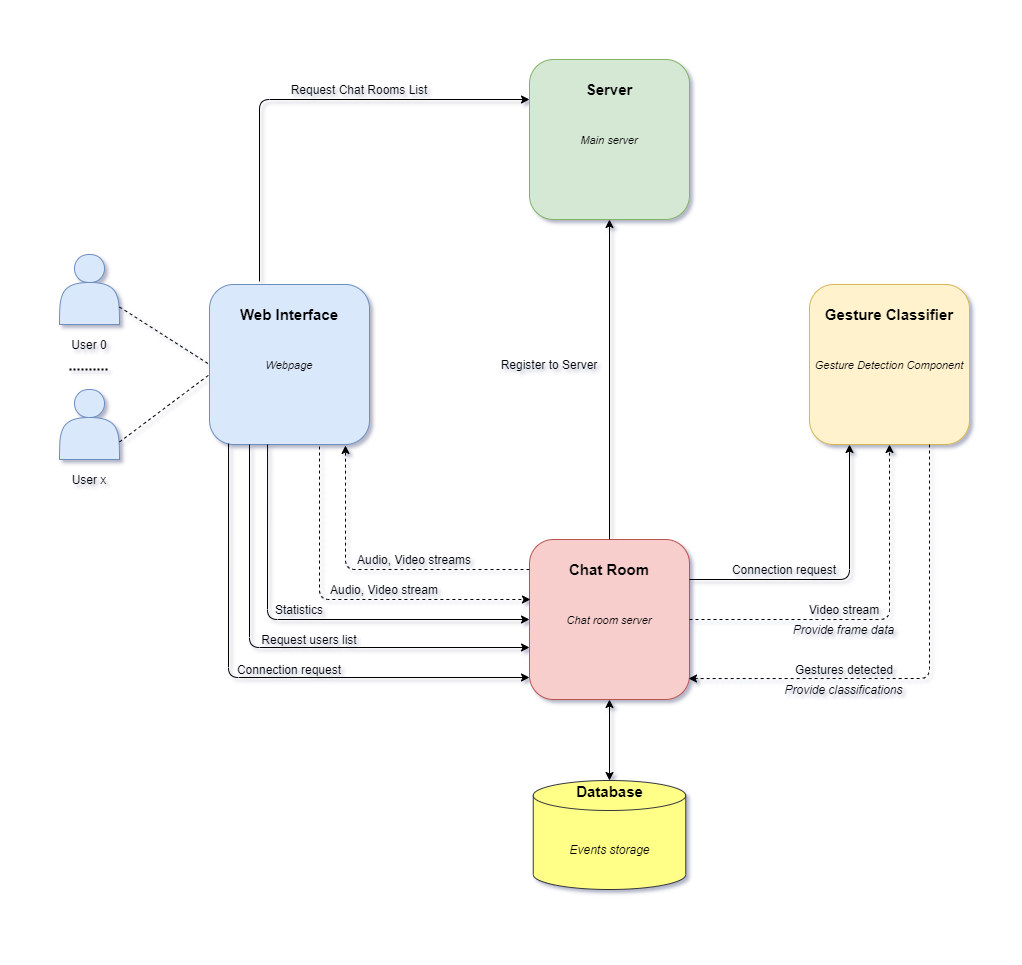

The diagram above was exported from draw.io. Its source (the exported page's mxGraphModel, read from the mxfile embedded in the PNG):
<mxGraphModel dx="2128" dy="948" grid="1" gridSize="10" guides="1" tooltips="1" connect="1" arrows="1" fold="1" page="1" pageScale="1" pageWidth="850" pageHeight="1100" math="0" shadow="0">
  <root>
    <mxCell id="_pPYmeMo2VHqINuWq5UQ-0" />
    <mxCell id="_pPYmeMo2VHqINuWq5UQ-1" parent="_pPYmeMo2VHqINuWq5UQ-0" />
    <mxCell id="gnYT51oiXk1drfzVu9tz-0" value="" style="rounded=1;whiteSpace=wrap;html=1;fillColor=#dae8fc;strokeColor=#6c8ebf;" parent="_pPYmeMo2VHqINuWq5UQ-1" vertex="1">
      <mxGeometry x="40" y="315" width="160" height="160" as="geometry" />
    </mxCell>
    <mxCell id="gnYT51oiXk1drfzVu9tz-1" value="&lt;font style=&quot;font-size: 15px&quot;&gt;&lt;b&gt;Web Interface&lt;/b&gt;&lt;/font&gt;" style="text;html=1;strokeColor=none;fillColor=none;align=center;verticalAlign=middle;whiteSpace=wrap;rounded=0;strokeWidth=3;" parent="_pPYmeMo2VHqINuWq5UQ-1" vertex="1">
      <mxGeometry x="40" y="335" width="160" height="20" as="geometry" />
    </mxCell>
    <mxCell id="gnYT51oiXk1drfzVu9tz-2" value="" style="rounded=1;whiteSpace=wrap;html=1;strokeWidth=1;fillColor=#d5e8d4;strokeColor=#82b366;" parent="_pPYmeMo2VHqINuWq5UQ-1" vertex="1">
      <mxGeometry x="360" y="90" width="160" height="160" as="geometry" />
    </mxCell>
    <mxCell id="gnYT51oiXk1drfzVu9tz-3" value="&lt;span style=&quot;font-size: 15px&quot;&gt;&lt;b&gt;Server&lt;/b&gt;&lt;/span&gt;" style="text;html=1;strokeColor=none;fillColor=none;align=center;verticalAlign=middle;whiteSpace=wrap;rounded=0;" parent="_pPYmeMo2VHqINuWq5UQ-1" vertex="1">
      <mxGeometry x="360" y="110" width="160" height="20" as="geometry" />
    </mxCell>
    <mxCell id="gnYT51oiXk1drfzVu9tz-4" value="" style="rounded=1;whiteSpace=wrap;html=1;strokeWidth=1;fillColor=#f8cecc;strokeColor=#b85450;" parent="_pPYmeMo2VHqINuWq5UQ-1" vertex="1">
      <mxGeometry x="360" y="570" width="160" height="160" as="geometry" />
    </mxCell>
    <mxCell id="gnYT51oiXk1drfzVu9tz-5" value="&lt;font style=&quot;font-size: 15px&quot;&gt;&lt;b&gt;Chat Room&lt;/b&gt;&lt;/font&gt;" style="text;html=1;strokeColor=none;fillColor=none;align=center;verticalAlign=middle;whiteSpace=wrap;rounded=0;" parent="_pPYmeMo2VHqINuWq5UQ-1" vertex="1">
      <mxGeometry x="360" y="590" width="160" height="20" as="geometry" />
    </mxCell>
    <mxCell id="gnYT51oiXk1drfzVu9tz-6" value="" style="rounded=1;whiteSpace=wrap;html=1;strokeWidth=1;fillColor=#fff2cc;strokeColor=#d6b656;" parent="_pPYmeMo2VHqINuWq5UQ-1" vertex="1">
      <mxGeometry x="640" y="315" width="160" height="160" as="geometry" />
    </mxCell>
    <mxCell id="gnYT51oiXk1drfzVu9tz-7" value="&lt;font style=&quot;font-size: 15px&quot;&gt;&lt;b&gt;Gesture Classifier&lt;/b&gt;&lt;/font&gt;" style="text;html=1;strokeColor=none;fillColor=none;align=center;verticalAlign=middle;whiteSpace=wrap;rounded=0;" parent="_pPYmeMo2VHqINuWq5UQ-1" vertex="1">
      <mxGeometry x="640" y="335" width="160" height="20" as="geometry" />
    </mxCell>
    <mxCell id="gnYT51oiXk1drfzVu9tz-8" value="" style="endArrow=classic;html=1;entryX=0;entryY=1;entryDx=0;entryDy=0;" parent="_pPYmeMo2VHqINuWq5UQ-1" target="gnYT51oiXk1drfzVu9tz-3" edge="1">
      <mxGeometry width="50" height="50" relative="1" as="geometry">
        <mxPoint x="90" y="312" as="sourcePoint" />
        <mxPoint x="530" y="420" as="targetPoint" />
        <Array as="points">
          <mxPoint x="90" y="130" />
        </Array>
      </mxGeometry>
    </mxCell>
    <mxCell id="gnYT51oiXk1drfzVu9tz-9" value="Request Chat Rooms List" style="text;html=1;strokeColor=none;fillColor=none;align=center;verticalAlign=middle;whiteSpace=wrap;rounded=0;" parent="_pPYmeMo2VHqINuWq5UQ-1" vertex="1">
      <mxGeometry x="120" y="110" width="140" height="20" as="geometry" />
    </mxCell>
    <mxCell id="gnYT51oiXk1drfzVu9tz-12" value="" style="endArrow=classic;html=1;exitX=0.5;exitY=0;exitDx=0;exitDy=0;entryX=0.5;entryY=1;entryDx=0;entryDy=0;" parent="_pPYmeMo2VHqINuWq5UQ-1" source="gnYT51oiXk1drfzVu9tz-4" target="gnYT51oiXk1drfzVu9tz-2" edge="1">
      <mxGeometry width="50" height="50" relative="1" as="geometry">
        <mxPoint x="480" y="360" as="sourcePoint" />
        <mxPoint x="530" y="310" as="targetPoint" />
      </mxGeometry>
    </mxCell>
    <mxCell id="gnYT51oiXk1drfzVu9tz-13" value="Register to Server" style="text;html=1;strokeColor=none;fillColor=none;align=center;verticalAlign=middle;whiteSpace=wrap;rounded=0;" parent="_pPYmeMo2VHqINuWq5UQ-1" vertex="1">
      <mxGeometry x="330" y="385" width="100" height="20" as="geometry" />
    </mxCell>
    <mxCell id="gnYT51oiXk1drfzVu9tz-14" value="" style="endArrow=classic;html=1;exitX=0.119;exitY=0.994;exitDx=0;exitDy=0;exitPerimeter=0;" parent="_pPYmeMo2VHqINuWq5UQ-1" source="gnYT51oiXk1drfzVu9tz-0" edge="1">
      <mxGeometry width="50" height="50" relative="1" as="geometry">
        <mxPoint x="480" y="450" as="sourcePoint" />
        <mxPoint x="360" y="708" as="targetPoint" />
        <Array as="points">
          <mxPoint x="59" y="708" />
        </Array>
      </mxGeometry>
    </mxCell>
    <mxCell id="gnYT51oiXk1drfzVu9tz-15" value="Connection request" style="text;html=1;strokeColor=none;fillColor=none;align=center;verticalAlign=middle;whiteSpace=wrap;rounded=0;" parent="_pPYmeMo2VHqINuWq5UQ-1" vertex="1">
      <mxGeometry x="65" y="690" width="110" height="20" as="geometry" />
    </mxCell>
    <mxCell id="gnYT51oiXk1drfzVu9tz-16" value="" style="endArrow=classic;html=1;entryX=0.006;entryY=0.375;entryDx=0;entryDy=0;dashed=1;entryPerimeter=0;" parent="_pPYmeMo2VHqINuWq5UQ-1" target="gnYT51oiXk1drfzVu9tz-4" edge="1">
      <mxGeometry width="50" height="50" relative="1" as="geometry">
        <mxPoint x="150" y="477" as="sourcePoint" />
        <mxPoint x="530" y="400" as="targetPoint" />
        <Array as="points">
          <mxPoint x="150" y="630" />
        </Array>
      </mxGeometry>
    </mxCell>
    <mxCell id="gnYT51oiXk1drfzVu9tz-17" value="Audio, Video stream" style="text;html=1;strokeColor=none;fillColor=none;align=center;verticalAlign=middle;whiteSpace=wrap;rounded=0;" parent="_pPYmeMo2VHqINuWq5UQ-1" vertex="1">
      <mxGeometry x="150" y="610" width="130" height="20" as="geometry" />
    </mxCell>
    <mxCell id="gnYT51oiXk1drfzVu9tz-18" value="" style="endArrow=classic;html=1;dashed=1;entryX=0.85;entryY=1.006;entryDx=0;entryDy=0;exitX=0;exitY=0.5;exitDx=0;exitDy=0;entryPerimeter=0;" parent="_pPYmeMo2VHqINuWq5UQ-1" source="gnYT51oiXk1drfzVu9tz-5" target="gnYT51oiXk1drfzVu9tz-0" edge="1">
      <mxGeometry width="50" height="50" relative="1" as="geometry">
        <mxPoint x="480" y="450" as="sourcePoint" />
        <mxPoint x="530" y="400" as="targetPoint" />
        <Array as="points">
          <mxPoint x="176" y="600" />
        </Array>
      </mxGeometry>
    </mxCell>
    <mxCell id="gnYT51oiXk1drfzVu9tz-19" value="Audio, Video streams" style="text;html=1;strokeColor=none;fillColor=none;align=center;verticalAlign=middle;whiteSpace=wrap;rounded=0;" parent="_pPYmeMo2VHqINuWq5UQ-1" vertex="1">
      <mxGeometry x="180" y="580" width="130" height="20" as="geometry" />
    </mxCell>
    <mxCell id="gnYT51oiXk1drfzVu9tz-20" value="" style="endArrow=classic;html=1;exitX=1;exitY=1;exitDx=0;exitDy=0;entryX=0.25;entryY=1;entryDx=0;entryDy=0;" parent="_pPYmeMo2VHqINuWq5UQ-1" source="gnYT51oiXk1drfzVu9tz-5" target="gnYT51oiXk1drfzVu9tz-6" edge="1">
      <mxGeometry width="50" height="50" relative="1" as="geometry">
        <mxPoint x="480" y="450" as="sourcePoint" />
        <mxPoint x="530" y="400" as="targetPoint" />
        <Array as="points">
          <mxPoint x="680" y="610" />
        </Array>
      </mxGeometry>
    </mxCell>
    <mxCell id="gnYT51oiXk1drfzVu9tz-21" value="Connection request" style="text;html=1;strokeColor=none;fillColor=none;align=center;verticalAlign=middle;whiteSpace=wrap;rounded=0;" parent="_pPYmeMo2VHqINuWq5UQ-1" vertex="1">
      <mxGeometry x="560" y="590" width="110" height="20" as="geometry" />
    </mxCell>
    <mxCell id="gnYT51oiXk1drfzVu9tz-22" value="" style="endArrow=classic;html=1;exitX=1;exitY=0.5;exitDx=0;exitDy=0;entryX=0.5;entryY=1;entryDx=0;entryDy=0;dashed=1;" parent="_pPYmeMo2VHqINuWq5UQ-1" source="gnYT51oiXk1drfzVu9tz-4" target="gnYT51oiXk1drfzVu9tz-6" edge="1">
      <mxGeometry width="50" height="50" relative="1" as="geometry">
        <mxPoint x="480" y="440" as="sourcePoint" />
        <mxPoint x="530" y="390" as="targetPoint" />
        <Array as="points">
          <mxPoint x="720" y="650" />
        </Array>
      </mxGeometry>
    </mxCell>
    <mxCell id="gnYT51oiXk1drfzVu9tz-23" value="Video stream" style="text;html=1;strokeColor=none;fillColor=none;align=center;verticalAlign=middle;whiteSpace=wrap;rounded=0;" parent="_pPYmeMo2VHqINuWq5UQ-1" vertex="1">
      <mxGeometry x="630" y="630" width="90" height="20" as="geometry" />
    </mxCell>
    <mxCell id="gnYT51oiXk1drfzVu9tz-24" value="" style="endArrow=classic;html=1;dashed=1;exitX=0.75;exitY=1;exitDx=0;exitDy=0;entryX=0.994;entryY=0.869;entryDx=0;entryDy=0;entryPerimeter=0;" parent="_pPYmeMo2VHqINuWq5UQ-1" source="gnYT51oiXk1drfzVu9tz-6" target="gnYT51oiXk1drfzVu9tz-4" edge="1">
      <mxGeometry width="50" height="50" relative="1" as="geometry">
        <mxPoint x="480" y="530" as="sourcePoint" />
        <mxPoint x="530" y="480" as="targetPoint" />
        <Array as="points">
          <mxPoint x="760" y="709" />
        </Array>
      </mxGeometry>
    </mxCell>
    <mxCell id="gnYT51oiXk1drfzVu9tz-25" value="Gestures detected" style="text;html=1;strokeColor=none;fillColor=none;align=center;verticalAlign=middle;whiteSpace=wrap;rounded=0;" parent="_pPYmeMo2VHqINuWq5UQ-1" vertex="1">
      <mxGeometry x="620" y="690" width="110" height="20" as="geometry" />
    </mxCell>
    <mxCell id="gnYT51oiXk1drfzVu9tz-26" value="&lt;font style=&quot;font-size: 11px&quot;&gt;&lt;i&gt;Gesture Detection Component&lt;/i&gt;&lt;/font&gt;" style="text;html=1;strokeColor=none;fillColor=none;align=center;verticalAlign=middle;whiteSpace=wrap;rounded=0;" parent="_pPYmeMo2VHqINuWq5UQ-1" vertex="1">
      <mxGeometry x="640" y="385" width="160" height="20" as="geometry" />
    </mxCell>
    <mxCell id="gnYT51oiXk1drfzVu9tz-27" value="&lt;font style=&quot;font-size: 11px&quot;&gt;&lt;i&gt;Chat room server&lt;/i&gt;&lt;/font&gt;" style="text;html=1;strokeColor=none;fillColor=none;align=center;verticalAlign=middle;whiteSpace=wrap;rounded=0;" parent="_pPYmeMo2VHqINuWq5UQ-1" vertex="1">
      <mxGeometry x="360" y="640" width="160" height="20" as="geometry" />
    </mxCell>
    <mxCell id="gnYT51oiXk1drfzVu9tz-28" value="&lt;font style=&quot;font-size: 11px&quot;&gt;&lt;i&gt;Main server&lt;/i&gt;&lt;/font&gt;" style="text;html=1;strokeColor=none;fillColor=none;align=center;verticalAlign=middle;whiteSpace=wrap;rounded=0;" parent="_pPYmeMo2VHqINuWq5UQ-1" vertex="1">
      <mxGeometry x="360" y="160" width="160" height="20" as="geometry" />
    </mxCell>
    <mxCell id="gnYT51oiXk1drfzVu9tz-29" value="&lt;i&gt;&lt;font style=&quot;font-size: 11px&quot;&gt;Webpage&lt;/font&gt;&lt;/i&gt;" style="text;html=1;strokeColor=none;fillColor=none;align=center;verticalAlign=middle;whiteSpace=wrap;rounded=0;" parent="_pPYmeMo2VHqINuWq5UQ-1" vertex="1">
      <mxGeometry x="40" y="385" width="160" height="20" as="geometry" />
    </mxCell>
    <mxCell id="gnYT51oiXk1drfzVu9tz-32" value="&lt;i&gt;Provide classifications&lt;/i&gt;" style="text;html=1;strokeColor=none;fillColor=none;align=center;verticalAlign=middle;whiteSpace=wrap;rounded=0;" parent="_pPYmeMo2VHqINuWq5UQ-1" vertex="1">
      <mxGeometry x="597.5" y="710" width="155" height="20" as="geometry" />
    </mxCell>
    <mxCell id="gnYT51oiXk1drfzVu9tz-34" value="" style="shape=actor;whiteSpace=wrap;html=1;fillColor=#dae8fc;strokeColor=#6c8ebf;" parent="_pPYmeMo2VHqINuWq5UQ-1" vertex="1">
      <mxGeometry x="-110" y="285" width="60" height="70" as="geometry" />
    </mxCell>
    <mxCell id="gnYT51oiXk1drfzVu9tz-37" value="&lt;i&gt;Provide frame data&lt;/i&gt;" style="text;html=1;strokeColor=none;fillColor=none;align=center;verticalAlign=middle;whiteSpace=wrap;rounded=0;" parent="_pPYmeMo2VHqINuWq5UQ-1" vertex="1">
      <mxGeometry x="597.5" y="650" width="155" height="20" as="geometry" />
    </mxCell>
    <mxCell id="gnYT51oiXk1drfzVu9tz-41" value="" style="shape=actor;whiteSpace=wrap;html=1;fillColor=#dae8fc;strokeColor=#6c8ebf;" parent="_pPYmeMo2VHqINuWq5UQ-1" vertex="1">
      <mxGeometry x="-110" y="420" width="60" height="70" as="geometry" />
    </mxCell>
    <mxCell id="gnYT51oiXk1drfzVu9tz-42" value="" style="endArrow=none;dashed=1;html=1;exitX=1;exitY=0.75;exitDx=0;exitDy=0;" parent="_pPYmeMo2VHqINuWq5UQ-1" source="gnYT51oiXk1drfzVu9tz-34" edge="1">
      <mxGeometry width="50" height="50" relative="1" as="geometry">
        <mxPoint x="310" y="490" as="sourcePoint" />
        <mxPoint x="40" y="395" as="targetPoint" />
      </mxGeometry>
    </mxCell>
    <mxCell id="gnYT51oiXk1drfzVu9tz-43" value="" style="endArrow=none;dashed=1;html=1;exitX=1;exitY=0.75;exitDx=0;exitDy=0;entryX=0;entryY=1;entryDx=0;entryDy=0;" parent="_pPYmeMo2VHqINuWq5UQ-1" source="gnYT51oiXk1drfzVu9tz-41" target="gnYT51oiXk1drfzVu9tz-29" edge="1">
      <mxGeometry width="50" height="50" relative="1" as="geometry">
        <mxPoint x="310" y="490" as="sourcePoint" />
        <mxPoint x="360" y="440" as="targetPoint" />
      </mxGeometry>
    </mxCell>
    <mxCell id="gnYT51oiXk1drfzVu9tz-44" value="" style="endArrow=none;dashed=1;html=1;dashPattern=1 1;strokeWidth=2;rounded=1;" parent="_pPYmeMo2VHqINuWq5UQ-1" edge="1">
      <mxGeometry width="50" height="50" relative="1" as="geometry">
        <mxPoint x="-100" y="400" as="sourcePoint" />
        <mxPoint x="-60" y="400" as="targetPoint" />
      </mxGeometry>
    </mxCell>
    <mxCell id="gnYT51oiXk1drfzVu9tz-45" value="User x" style="text;html=1;strokeColor=none;fillColor=none;align=center;verticalAlign=middle;whiteSpace=wrap;rounded=0;" parent="_pPYmeMo2VHqINuWq5UQ-1" vertex="1">
      <mxGeometry x="-100" y="500" width="40" height="20" as="geometry" />
    </mxCell>
    <mxCell id="gnYT51oiXk1drfzVu9tz-46" value="User 0" style="text;html=1;strokeColor=none;fillColor=none;align=center;verticalAlign=middle;whiteSpace=wrap;rounded=0;" parent="_pPYmeMo2VHqINuWq5UQ-1" vertex="1">
      <mxGeometry x="-100" y="365" width="40" height="20" as="geometry" />
    </mxCell>
    <mxCell id="PMWW2fQI2woOcEUlShHR-0" value="&lt;font&gt;&lt;b&gt;&lt;font style=&quot;font-size: 15px&quot;&gt;Database&lt;br&gt;&lt;/font&gt;&lt;/b&gt;&lt;br&gt;&lt;br&gt;&lt;br&gt;&lt;i&gt;&lt;font style=&quot;font-size: 12px&quot;&gt;Events storage&lt;br&gt;&lt;/font&gt;&lt;/i&gt;&lt;br&gt;&lt;br&gt;&lt;br&gt;&lt;br&gt;&lt;/font&gt;" style="shape=cylinder3;whiteSpace=wrap;html=1;boundedLbl=1;backgroundOutline=1;size=15;fillColor=#ffff88;strokeColor=#36393d;align=center;" parent="_pPYmeMo2VHqINuWq5UQ-1" vertex="1">
      <mxGeometry x="363.75" y="811" width="152.5" height="109" as="geometry" />
    </mxCell>
    <mxCell id="PMWW2fQI2woOcEUlShHR-1" value="" style="endArrow=classic;startArrow=classic;html=1;strokeWidth=1;exitX=0.5;exitY=0;exitDx=0;exitDy=0;exitPerimeter=0;entryX=0.5;entryY=1;entryDx=0;entryDy=0;" parent="_pPYmeMo2VHqINuWq5UQ-1" source="PMWW2fQI2woOcEUlShHR-0" target="gnYT51oiXk1drfzVu9tz-4" edge="1">
      <mxGeometry width="50" height="50" relative="1" as="geometry">
        <mxPoint x="420" y="610" as="sourcePoint" />
        <mxPoint x="470" y="560" as="targetPoint" />
      </mxGeometry>
    </mxCell>
    <mxCell id="8qn9eW1F7naqE5k-XZp--0" value="" style="endArrow=classic;html=1;strokeWidth=1;exitX=0.25;exitY=1;exitDx=0;exitDy=0;entryX=0;entryY=0.675;entryDx=0;entryDy=0;entryPerimeter=0;" edge="1" parent="_pPYmeMo2VHqINuWq5UQ-1" source="gnYT51oiXk1drfzVu9tz-0" target="gnYT51oiXk1drfzVu9tz-4">
      <mxGeometry width="50" height="50" relative="1" as="geometry">
        <mxPoint x="350" y="500" as="sourcePoint" />
        <mxPoint x="400" y="450" as="targetPoint" />
        <Array as="points">
          <mxPoint x="80" y="678" />
        </Array>
      </mxGeometry>
    </mxCell>
    <mxCell id="8qn9eW1F7naqE5k-XZp--1" value="Request users list" style="text;html=1;strokeColor=none;fillColor=none;align=center;verticalAlign=middle;whiteSpace=wrap;rounded=0;" vertex="1" parent="_pPYmeMo2VHqINuWq5UQ-1">
      <mxGeometry x="80" y="660" width="120" height="20" as="geometry" />
    </mxCell>
    <mxCell id="8qn9eW1F7naqE5k-XZp--2" value="" style="endArrow=classic;html=1;strokeWidth=1;exitX=0.363;exitY=1;exitDx=0;exitDy=0;exitPerimeter=0;entryX=0;entryY=0.5;entryDx=0;entryDy=0;" edge="1" parent="_pPYmeMo2VHqINuWq5UQ-1" source="gnYT51oiXk1drfzVu9tz-0" target="gnYT51oiXk1drfzVu9tz-27">
      <mxGeometry width="50" height="50" relative="1" as="geometry">
        <mxPoint x="350" y="500" as="sourcePoint" />
        <mxPoint x="400" y="450" as="targetPoint" />
        <Array as="points">
          <mxPoint x="98" y="650" />
        </Array>
      </mxGeometry>
    </mxCell>
    <mxCell id="8qn9eW1F7naqE5k-XZp--3" value="Statistics" style="text;html=1;strokeColor=none;fillColor=none;align=center;verticalAlign=middle;whiteSpace=wrap;rounded=0;" vertex="1" parent="_pPYmeMo2VHqINuWq5UQ-1">
      <mxGeometry x="100" y="630" width="60" height="20" as="geometry" />
    </mxCell>
  </root>
</mxGraphModel>